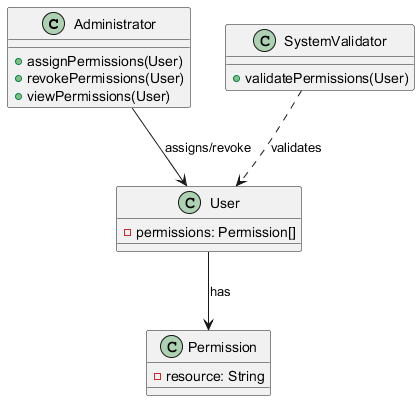

The diagram above was rendered by PlantUML. Its source (embedded in the PNG):
@startuml
class Administrator {
    + assignPermissions(User)
    + revokePermissions(User)
    + viewPermissions(User)
}

class Permission {
    - resource: String
}

class User {
    - permissions: Permission[]
}

class SystemValidator {
    + validatePermissions(User)
}

Administrator --> User: "assigns/revoke"
User --> Permission: "has"
SystemValidator ..> User: "validates"
@enduml